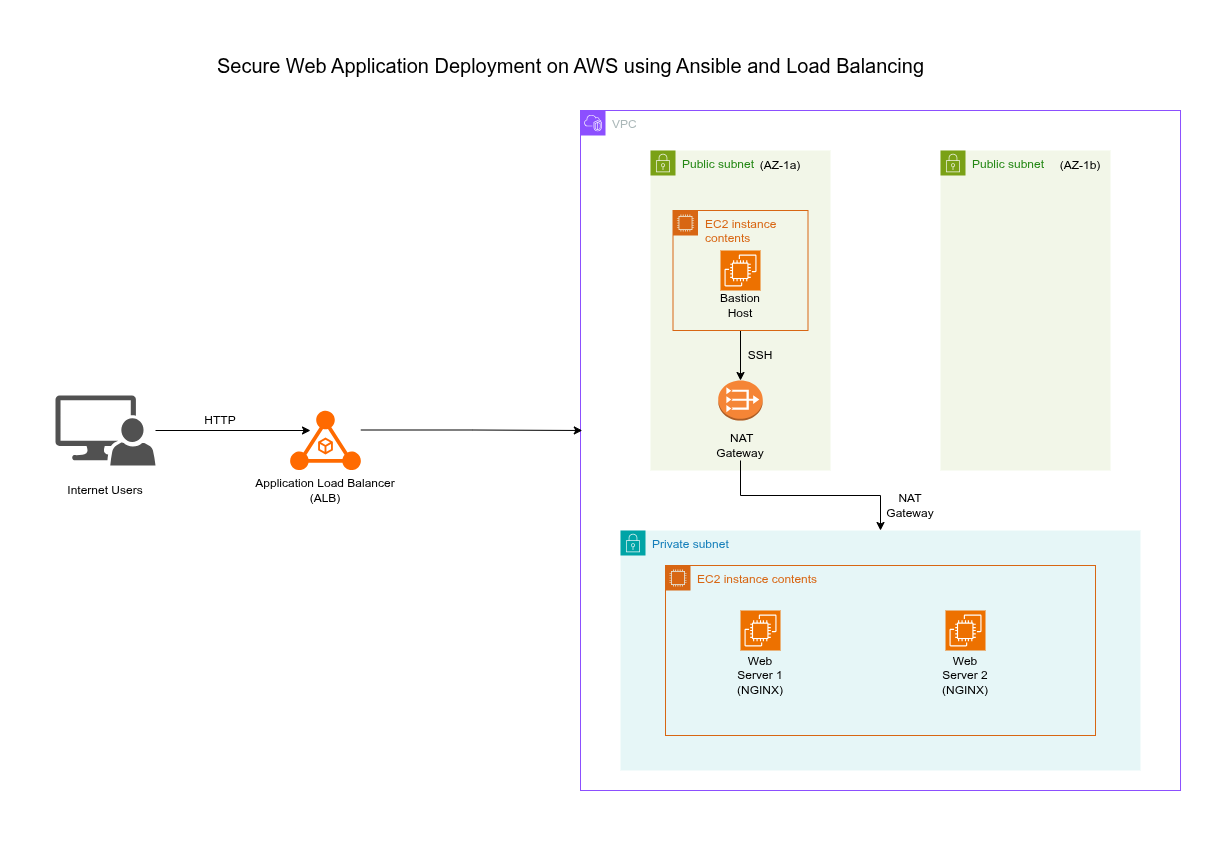

The diagram above was exported from draw.io. Its source (the exported page's mxGraphModel, read from the mxfile embedded in the PNG):
<mxGraphModel dx="801" dy="487" grid="1" gridSize="10" guides="1" tooltips="1" connect="1" arrows="1" fold="1" page="1" pageScale="1" pageWidth="1100" pageHeight="850" math="0" shadow="0">
  <root>
    <mxCell id="0" />
    <mxCell id="1" parent="0" />
    <mxCell id="GgEvcflAD2ON7Amn8KZD-2" parent="1" style="points=[[0,0],[0.25,0],[0.5,0],[0.75,0],[1,0],[1,0.25],[1,0.5],[1,0.75],[1,1],[0.75,1],[0.5,1],[0.25,1],[0,1],[0,0.75],[0,0.5],[0,0.25]];outlineConnect=0;gradientColor=none;html=1;whiteSpace=wrap;fontSize=12;fontStyle=0;container=1;pointerEvents=0;collapsible=0;recursiveResize=0;shape=mxgraph.aws4.group;grIcon=mxgraph.aws4.group_vpc2;strokeColor=#8C4FFF;fillColor=none;verticalAlign=top;align=left;spacingLeft=30;fontColor=#AAB7B8;dashed=0;" value="VPC" vertex="1">
      <mxGeometry height="680" width="600.01" x="560" y="100" as="geometry" />
    </mxCell>
    <mxCell id="GgEvcflAD2ON7Amn8KZD-4" parent="GgEvcflAD2ON7Amn8KZD-2" style="points=[[0,0],[0.25,0],[0.5,0],[0.75,0],[1,0],[1,0.25],[1,0.5],[1,0.75],[1,1],[0.75,1],[0.5,1],[0.25,1],[0,1],[0,0.75],[0,0.5],[0,0.25]];outlineConnect=0;gradientColor=none;html=1;whiteSpace=wrap;fontSize=12;fontStyle=0;container=1;pointerEvents=0;collapsible=0;recursiveResize=0;shape=mxgraph.aws4.group;grIcon=mxgraph.aws4.group_security_group;grStroke=0;strokeColor=#7AA116;fillColor=#F2F6E8;verticalAlign=top;align=left;spacingLeft=30;fontColor=#248814;dashed=0;" value="Public subnet" vertex="1">
      <mxGeometry height="320" width="180" x="70" y="40" as="geometry" />
    </mxCell>
    <mxCell id="GgEvcflAD2ON7Amn8KZD-59" edge="1" parent="GgEvcflAD2ON7Amn8KZD-4" source="GgEvcflAD2ON7Amn8KZD-5" style="edgeStyle=orthogonalEdgeStyle;rounded=0;orthogonalLoop=1;jettySize=auto;html=1;entryX=0.5;entryY=0;entryDx=0;entryDy=0;entryPerimeter=0;" target="GgEvcflAD2ON7Amn8KZD-45" value="">
      <mxGeometry relative="1" as="geometry" />
    </mxCell>
    <mxCell id="GgEvcflAD2ON7Amn8KZD-5" parent="GgEvcflAD2ON7Amn8KZD-4" style="points=[[0,0],[0.25,0],[0.5,0],[0.75,0],[1,0],[1,0.25],[1,0.5],[1,0.75],[1,1],[0.75,1],[0.5,1],[0.25,1],[0,1],[0,0.75],[0,0.5],[0,0.25]];outlineConnect=0;gradientColor=none;html=1;whiteSpace=wrap;fontSize=12;fontStyle=0;container=1;pointerEvents=0;collapsible=0;recursiveResize=0;shape=mxgraph.aws4.group;grIcon=mxgraph.aws4.group_ec2_instance_contents;strokeColor=#D86613;fillColor=none;verticalAlign=top;align=left;spacingLeft=30;fontColor=#D86613;dashed=0;" value="EC2 instance contents" vertex="1">
      <mxGeometry height="120" width="135" x="22.5" y="60" as="geometry" />
    </mxCell>
    <mxCell id="GgEvcflAD2ON7Amn8KZD-6" parent="GgEvcflAD2ON7Amn8KZD-5" style="sketch=0;points=[[0,0,0],[0.25,0,0],[0.5,0,0],[0.75,0,0],[1,0,0],[0,1,0],[0.25,1,0],[0.5,1,0],[0.75,1,0],[1,1,0],[0,0.25,0],[0,0.5,0],[0,0.75,0],[1,0.25,0],[1,0.5,0],[1,0.75,0]];outlineConnect=0;fontColor=#232F3E;fillColor=#ED7100;strokeColor=#ffffff;dashed=0;verticalLabelPosition=bottom;verticalAlign=top;align=center;html=1;fontSize=12;fontStyle=0;aspect=fixed;shape=mxgraph.aws4.resourceIcon;resIcon=mxgraph.aws4.ec2;" value="" vertex="1">
      <mxGeometry height="40" width="40" x="47.5" y="40" as="geometry" />
    </mxCell>
    <mxCell id="GgEvcflAD2ON7Amn8KZD-7" parent="GgEvcflAD2ON7Amn8KZD-5" style="text;html=1;whiteSpace=wrap;strokeColor=none;fillColor=none;align=center;verticalAlign=middle;rounded=0;" value="Bastion Host" vertex="1">
      <mxGeometry height="30" width="60" x="37.5" y="80" as="geometry" />
    </mxCell>
    <mxCell id="GgEvcflAD2ON7Amn8KZD-42" parent="GgEvcflAD2ON7Amn8KZD-4" style="text;html=1;whiteSpace=wrap;strokeColor=none;fillColor=none;align=center;verticalAlign=middle;rounded=0;" value="&lt;div&gt;&lt;span style=&quot;background-color: transparent; color: light-dark(rgb(0, 0, 0), rgb(255, 255, 255));&quot;&gt;(AZ-1a)&lt;/span&gt;&lt;/div&gt;" vertex="1">
      <mxGeometry height="30" width="60" x="100" as="geometry" />
    </mxCell>
    <mxCell id="GgEvcflAD2ON7Amn8KZD-45" parent="GgEvcflAD2ON7Amn8KZD-4" style="outlineConnect=0;dashed=0;verticalLabelPosition=bottom;verticalAlign=top;align=center;html=1;shape=mxgraph.aws3.vpc_nat_gateway;fillColor=#F58536;gradientColor=none;" value="" vertex="1">
      <mxGeometry height="40" width="44.5" x="67.75" y="230" as="geometry" />
    </mxCell>
    <mxCell id="GgEvcflAD2ON7Amn8KZD-48" parent="GgEvcflAD2ON7Amn8KZD-4" style="text;html=1;whiteSpace=wrap;strokeColor=none;fillColor=none;align=center;verticalAlign=middle;rounded=0;" value="&amp;nbsp;NAT Gateway" vertex="1">
      <mxGeometry height="30" width="60" x="60" y="280" as="geometry" />
    </mxCell>
    <mxCell id="GgEvcflAD2ON7Amn8KZD-60" parent="GgEvcflAD2ON7Amn8KZD-4" style="text;html=1;whiteSpace=wrap;strokeColor=none;fillColor=none;align=center;verticalAlign=middle;rounded=0;" value="SSH" vertex="1">
      <mxGeometry height="30" width="60" x="80.00999999999999" y="190" as="geometry" />
    </mxCell>
    <mxCell id="GgEvcflAD2ON7Amn8KZD-8" parent="GgEvcflAD2ON7Amn8KZD-2" style="points=[[0,0],[0.25,0],[0.5,0],[0.75,0],[1,0],[1,0.25],[1,0.5],[1,0.75],[1,1],[0.75,1],[0.5,1],[0.25,1],[0,1],[0,0.75],[0,0.5],[0,0.25]];outlineConnect=0;gradientColor=none;html=1;whiteSpace=wrap;fontSize=12;fontStyle=0;container=1;pointerEvents=0;collapsible=0;recursiveResize=0;shape=mxgraph.aws4.group;grIcon=mxgraph.aws4.group_security_group;grStroke=0;strokeColor=#00A4A6;fillColor=#E6F6F7;verticalAlign=top;align=left;spacingLeft=30;fontColor=#147EBA;dashed=0;" value="Private subnet" vertex="1">
      <mxGeometry height="240" width="520" x="40" y="420" as="geometry" />
    </mxCell>
    <mxCell id="GgEvcflAD2ON7Amn8KZD-10" parent="GgEvcflAD2ON7Amn8KZD-8" style="points=[[0,0],[0.25,0],[0.5,0],[0.75,0],[1,0],[1,0.25],[1,0.5],[1,0.75],[1,1],[0.75,1],[0.5,1],[0.25,1],[0,1],[0,0.75],[0,0.5],[0,0.25]];outlineConnect=0;gradientColor=none;html=1;whiteSpace=wrap;fontSize=12;fontStyle=0;container=1;pointerEvents=0;collapsible=0;recursiveResize=0;shape=mxgraph.aws4.group;grIcon=mxgraph.aws4.group_ec2_instance_contents;strokeColor=#D86613;fillColor=none;verticalAlign=top;align=left;spacingLeft=30;fontColor=#D86613;dashed=0;" value="EC2 instance contents" vertex="1">
      <mxGeometry height="170" width="430" x="45" y="35" as="geometry" />
    </mxCell>
    <mxCell id="GgEvcflAD2ON7Amn8KZD-11" parent="GgEvcflAD2ON7Amn8KZD-10" style="sketch=0;points=[[0,0,0],[0.25,0,0],[0.5,0,0],[0.75,0,0],[1,0,0],[0,1,0],[0.25,1,0],[0.5,1,0],[0.75,1,0],[1,1,0],[0,0.25,0],[0,0.5,0],[0,0.75,0],[1,0.25,0],[1,0.5,0],[1,0.75,0]];outlineConnect=0;fontColor=#232F3E;fillColor=#ED7100;strokeColor=#ffffff;dashed=0;verticalLabelPosition=bottom;verticalAlign=top;align=center;html=1;fontSize=12;fontStyle=0;aspect=fixed;shape=mxgraph.aws4.resourceIcon;resIcon=mxgraph.aws4.ec2;" value="" vertex="1">
      <mxGeometry height="40" width="40" x="75.00999999999999" y="45" as="geometry" />
    </mxCell>
    <mxCell id="GgEvcflAD2ON7Amn8KZD-12" parent="GgEvcflAD2ON7Amn8KZD-10" style="text;html=1;whiteSpace=wrap;strokeColor=none;fillColor=none;align=center;verticalAlign=middle;rounded=0;" value="Web Server 1&lt;div&gt;(NGINX)&lt;/div&gt;" vertex="1">
      <mxGeometry height="30" width="60" x="65.00999999999999" y="95" as="geometry" />
    </mxCell>
    <mxCell id="GgEvcflAD2ON7Amn8KZD-14" parent="GgEvcflAD2ON7Amn8KZD-10" style="sketch=0;points=[[0,0,0],[0.25,0,0],[0.5,0,0],[0.75,0,0],[1,0,0],[0,1,0],[0.25,1,0],[0.5,1,0],[0.75,1,0],[1,1,0],[0,0.25,0],[0,0.5,0],[0,0.75,0],[1,0.25,0],[1,0.5,0],[1,0.75,0]];outlineConnect=0;fontColor=#232F3E;fillColor=#ED7100;strokeColor=#ffffff;dashed=0;verticalLabelPosition=bottom;verticalAlign=top;align=center;html=1;fontSize=12;fontStyle=0;aspect=fixed;shape=mxgraph.aws4.resourceIcon;resIcon=mxgraph.aws4.ec2;" value="" vertex="1">
      <mxGeometry height="40" width="40" x="280.01" y="45" as="geometry" />
    </mxCell>
    <mxCell id="GgEvcflAD2ON7Amn8KZD-15" parent="GgEvcflAD2ON7Amn8KZD-10" style="text;html=1;whiteSpace=wrap;strokeColor=none;fillColor=none;align=center;verticalAlign=middle;rounded=0;" value="Web Server 2&lt;div&gt;&lt;div&gt;(NGINX)&lt;/div&gt;&lt;/div&gt;" vertex="1">
      <mxGeometry height="30" width="60" x="270.01" y="95" as="geometry" />
    </mxCell>
    <mxCell id="GgEvcflAD2ON7Amn8KZD-38" parent="GgEvcflAD2ON7Amn8KZD-2" style="points=[[0,0],[0.25,0],[0.5,0],[0.75,0],[1,0],[1,0.25],[1,0.5],[1,0.75],[1,1],[0.75,1],[0.5,1],[0.25,1],[0,1],[0,0.75],[0,0.5],[0,0.25]];outlineConnect=0;gradientColor=none;html=1;whiteSpace=wrap;fontSize=12;fontStyle=0;container=1;pointerEvents=0;collapsible=0;recursiveResize=0;shape=mxgraph.aws4.group;grIcon=mxgraph.aws4.group_security_group;grStroke=0;strokeColor=#7AA116;fillColor=#F2F6E8;verticalAlign=top;align=left;spacingLeft=30;fontColor=#248814;dashed=0;" value="Public subnet" vertex="1">
      <mxGeometry height="320" width="170" x="360" y="40" as="geometry" />
    </mxCell>
    <mxCell id="GgEvcflAD2ON7Amn8KZD-43" parent="GgEvcflAD2ON7Amn8KZD-38" style="text;html=1;whiteSpace=wrap;strokeColor=none;fillColor=none;align=center;verticalAlign=middle;rounded=0;" value="(AZ-1b)" vertex="1">
      <mxGeometry height="30" width="60" x="110" as="geometry" />
    </mxCell>
    <mxCell id="GgEvcflAD2ON7Amn8KZD-61" edge="1" parent="GgEvcflAD2ON7Amn8KZD-2" source="GgEvcflAD2ON7Amn8KZD-48" style="edgeStyle=orthogonalEdgeStyle;rounded=0;orthogonalLoop=1;jettySize=auto;html=1;" target="GgEvcflAD2ON7Amn8KZD-8" value="">
      <mxGeometry relative="1" as="geometry" />
    </mxCell>
    <mxCell id="GgEvcflAD2ON7Amn8KZD-62" parent="GgEvcflAD2ON7Amn8KZD-2" style="text;html=1;whiteSpace=wrap;strokeColor=none;fillColor=none;align=center;verticalAlign=middle;rounded=0;" value="NAT Gateway " vertex="1">
      <mxGeometry height="30" width="60" x="300" y="380" as="geometry" />
    </mxCell>
    <mxCell id="GgEvcflAD2ON7Amn8KZD-64" edge="1" parent="1" source="GgEvcflAD2ON7Amn8KZD-34" style="edgeStyle=orthogonalEdgeStyle;rounded=0;orthogonalLoop=1;jettySize=auto;html=1;" value="">
      <mxGeometry relative="1" as="geometry">
        <mxPoint x="290" y="420" as="targetPoint" />
      </mxGeometry>
    </mxCell>
    <mxCell id="GgEvcflAD2ON7Amn8KZD-34" parent="1" style="sketch=0;pointerEvents=1;shadow=0;dashed=0;html=1;strokeColor=none;labelPosition=center;verticalLabelPosition=bottom;verticalAlign=top;align=center;fillColor=#515151;shape=mxgraph.mscae.system_center.admin_console" value="" vertex="1">
      <mxGeometry height="70" width="100" x="35" y="385" as="geometry" />
    </mxCell>
    <mxCell id="GgEvcflAD2ON7Amn8KZD-35" parent="1" style="text;html=1;whiteSpace=wrap;strokeColor=none;fillColor=none;align=center;verticalAlign=middle;rounded=0;" value="Internet Users" vertex="1">
      <mxGeometry height="30" width="110" x="30" y="465" as="geometry" />
    </mxCell>
    <mxCell id="GgEvcflAD2ON7Amn8KZD-67" edge="1" parent="1" style="edgeStyle=orthogonalEdgeStyle;rounded=0;orthogonalLoop=1;jettySize=auto;html=1;entryX=0.003;entryY=0.486;entryDx=0;entryDy=0;entryPerimeter=0;" value="">
      <mxGeometry relative="1" as="geometry">
        <mxPoint x="340.3699999999999" y="419.5" as="sourcePoint" />
        <mxPoint x="561.8000300000001" y="419.98" as="targetPoint" />
      </mxGeometry>
    </mxCell>
    <mxCell id="GgEvcflAD2ON7Amn8KZD-36" parent="1" style="points=[];aspect=fixed;html=1;align=center;shadow=0;dashed=0;fillColor=#FF6A00;strokeColor=none;shape=mxgraph.alibaba_cloud.alb_application_load_balancer_01;" value="" vertex="1">
      <mxGeometry height="60" width="70.75" x="269.62" y="400" as="geometry" />
    </mxCell>
    <mxCell id="GgEvcflAD2ON7Amn8KZD-37" parent="1" style="text;html=1;whiteSpace=wrap;strokeColor=none;fillColor=none;align=center;verticalAlign=middle;rounded=0;" value="Application Load Balancer (ALB) " vertex="1">
      <mxGeometry height="20" width="170" x="220" y="470" as="geometry" />
    </mxCell>
    <mxCell id="GgEvcflAD2ON7Amn8KZD-50" parent="1" style="text;html=1;whiteSpace=wrap;strokeColor=none;fillColor=none;align=center;verticalAlign=middle;rounded=0;" value="HTTP" vertex="1">
      <mxGeometry height="30" width="60" x="170" y="395" as="geometry" />
    </mxCell>
    <mxCell id="GgEvcflAD2ON7Amn8KZD-68" parent="1" style="text;html=1;strokeColor=none;fillColor=none;align=center;verticalAlign=middle;rounded=0;fontSize=20;horizontal=1;" value="Secure Web Application Deployment on AWS using Ansible and Load Balancing" vertex="1">
      <mxGeometry height="30" width="460" x="320" y="40" as="geometry" />
    </mxCell>
  </root>
</mxGraphModel>